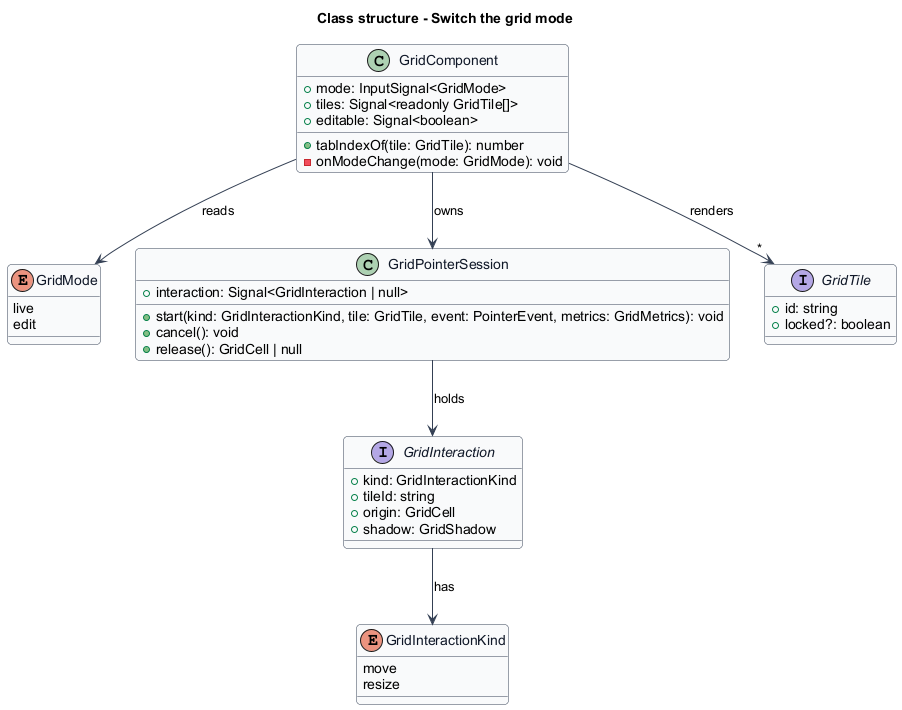

The diagram above was rendered by PlantUML. Its source (embedded in the PNG):
@startuml
' --- shared skin header ---
skinparam backgroundColor #FFFFFF
skinparam shadowing false
skinparam roundcorner 8
skinparam defaultFontName Arial
skinparam ArrowColor #344054
skinparam class {
  BorderColor #344054
  FontColor #101828
  BackgroundColor #F9FAFB
}
' --------------------------
title Class structure - Switch the grid mode

enum GridMode {
  live
  edit
}

enum GridInteractionKind {
  move
  resize
}

class GridComponent {
  +mode: InputSignal<GridMode>
  +tiles: Signal<readonly GridTile[]>
  +editable: Signal<boolean>
  +tabIndexOf(tile: GridTile): number
  -onModeChange(mode: GridMode): void
}

class GridPointerSession {
  +interaction: Signal<GridInteraction | null>
  +start(kind: GridInteractionKind, tile: GridTile, event: PointerEvent, metrics: GridMetrics): void
  +cancel(): void
  +release(): GridCell | null
}

interface GridInteraction {
  +kind: GridInteractionKind
  +tileId: string
  +origin: GridCell
  +shadow: GridShadow
}

interface GridTile {
  +id: string
  +locked?: boolean
}

GridComponent --> GridMode : reads
GridComponent --> GridPointerSession : owns
GridComponent --> "*" GridTile : renders
GridPointerSession --> GridInteraction : holds
GridInteraction --> GridInteractionKind : has
@enduml